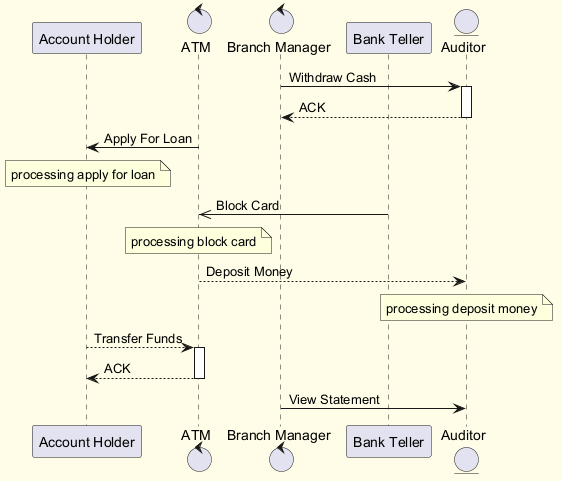

The diagram above was rendered by PlantUML. Its source (embedded in the PNG):
@startuml
skinparam backgroundColor #FFFDE7
skinparam classBackgroundColor #FFF9C4
skinparam classBorderColor #F57F17
participant "Account Holder" as AH
control "ATM" as A
control "Branch Manager" as BM
participant "Bank Teller" as BT
entity "Auditor" as A2
BM -> A2 : Withdraw Cash
activate A2
A2 --> BM : ACK
deactivate A2
A -> AH : Apply For Loan
note over AH : processing apply for loan
BT ->> A : Block Card
note over A : processing block card
A --> A2 : Deposit Money
note over A2 : processing deposit money
AH --> A : Transfer Funds
activate A
A --> AH : ACK
deactivate A
BM -> A2 : View Statement
@enduml